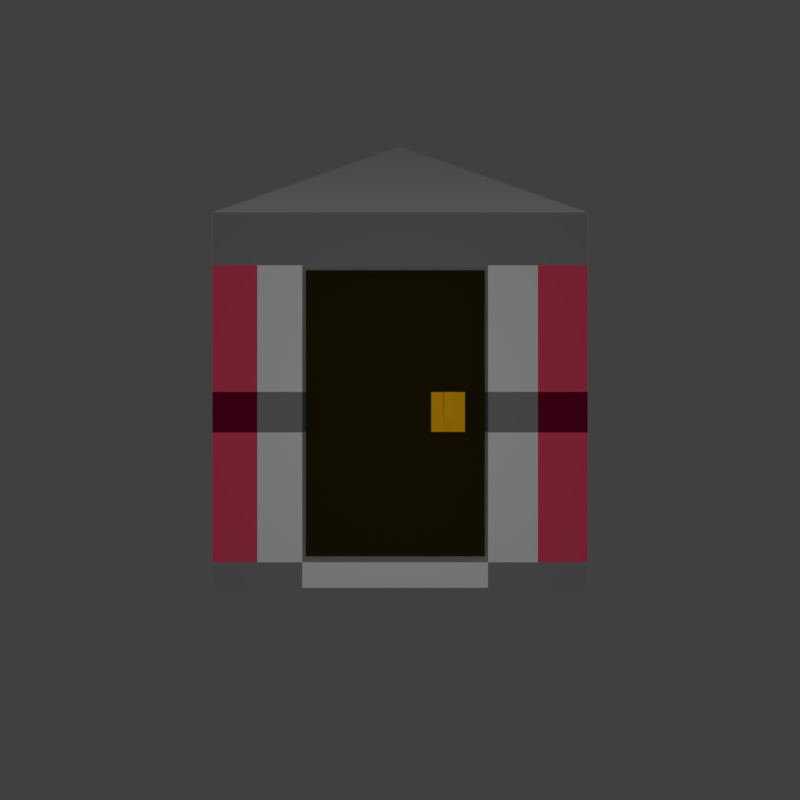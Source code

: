 # Source: door-tile.blend  (saved by Blender 2.78.0; exported with 4.5.12 LTS)
import bpy
from mathutils import Matrix  # noqa: F401  (used for matrix-valued properties, if any)

bpy.ops.wm.read_factory_settings(use_empty=True)
scene = bpy.context.scene
scene.name = 'Scene'

# ---- collections
col_collection_1 = bpy.data.collections.new('Collection 1'); scene.collection.children.link(col_collection_1)

# ---- materials (node trees are filled in below, after node groups)
mat_material = bpy.data.materials.new('Material')
mat_material.alpha_threshold = 0.0
mat_material.use_transparent_shadow = False
mat_material.roughness = 0.5
mat_material.line_color = (0.0, 0.0, 0.0, 1.0)
mat_material_001 = bpy.data.materials.new('Material.001')
mat_material_001.alpha_threshold = 0.0
mat_material_001.use_transparent_shadow = False
mat_material_001.diffuse_color = (0.8, 0.06953, 0.1306, 1.0)
mat_material_001.roughness = 0.5
mat_material_001.specular_intensity = 0.08929
mat_material_002 = bpy.data.materials.new('Material.002')
mat_material_002.alpha_threshold = 0.0
mat_material_002.use_transparent_shadow = False
mat_material_002.diffuse_color = (0.0291, 0.02011, 0.00273, 1.0)
mat_material_002.roughness = 0.5
mat_material_002.specular_intensity = 0.04762
mat_material_003 = bpy.data.materials.new('Material.003')
mat_material_003.alpha_threshold = 0.0
mat_material_003.use_transparent_shadow = False
mat_material_003.diffuse_color = (0.1626, 0.001255, 0.02484, 1.0)
mat_material_003.roughness = 0.5
mat_material_004 = bpy.data.materials.new('Material.004')
mat_material_004.alpha_threshold = 0.0
mat_material_004.use_transparent_shadow = False
mat_material_004.diffuse_color = (0.2462, 0.2462, 0.2462, 1.0)
mat_material_004.roughness = 0.5
mat_material_005 = bpy.data.materials.new('Material.005')
mat_material_005.alpha_threshold = 0.0
mat_material_005.use_transparent_shadow = False
mat_material_005.diffuse_color = (1.0, 0.524, 0.006676, 1.0)
mat_material_005.roughness = 0.5
mat_material_005.specular_intensity = 0.6548

# ---- material node trees

# ---- world
world_world = bpy.data.worlds.new('World'); scene.world = world_world
world_world.color = (0.05088, 0.05088, 0.05088)
world_world.use_sun_shadow = False
world_world.sun_shadow_jitter_overblur = 0.0
world_world.cycles.sampling_method = 'MANUAL'

# ---- cameras
cam_camera = bpy.data.cameras.new('Camera')
cam_camera.clip_end = 100.0
cam_camera.lens = 28.08
cam_camera.sensor_width = 32.0
cam_camera.sensor_height = 18.0
cam_camera.ortho_scale = 7.314
cam_camera.dof.focus_distance = 0.0
cam_camera.dof.aperture_fstop = 128.0

# ---- lights
light_lamp = bpy.data.lights.new('Lamp', 'POINT')
light_lamp.transmission_factor = 0.0
light_lamp.cutoff_distance = 30.0
light_lamp.energy = 100.0
light_lamp.shadow_buffer_clip_start = 1.001
light_lamp.shadow_soft_size = 0.1
light_lamp.shadow_maximum_resolution = 0.006
light_lamp.use_absolute_resolution = True

# ---- meshes
me_cube = bpy.data.meshes.new('Cube')
me_cube.from_pydata([(1.0, 1.0, -1.0), (-5.96e-08, -0.004672, -1.0), (-1.0, 1.0, -1.0), (1.0, 1.001, 1.0), (-5.066e-07, 0.001502, 1.712), (-1.0, 1.001, 1.0), (0.5213, 1.0, -1.0), (0.5213, 1.001, 1.0), (0.3493, 0.3463, -1.0), (-0.4686, 1.0, -1.0), (0.3493, 0.3505, 1.463), (-0.4686, 1.001, 1.0), (1.0, 1.0, 0.7185), (-4.437e-07, -0.004672, 0.7185), (-1.0, 1.0, 0.7185), (0.5213, 1.0, 0.7185), (-0.4686, 1.0, 0.7185), (0.3493, 0.3463, 0.7185), (0.3493, 0.3463, -0.8637), (1.0, 1.0, -0.8637), (-9.007e-08, -0.004672, -0.8637), (-1.0, 1.0, -0.8637), (0.5213, 1.0, -0.8637), (-0.4686, 1.0, -0.8637), (0.5213, 0.8583, -0.8637), (0.5213, 0.8583, 0.7185), (-0.4686, 0.8583, -0.8637), (-0.4686, 0.8583, 0.7185), (-0.5, 0.4977, -1.0), (-0.5, 0.501, 1.356), (0.7606, 1.0, -1.0), (0.7606, 1.001, 1.0), (-0.0596, 0.6756, 1.232), (-0.0596, 0.6732, -1.0), (0.7606, 1.0, 0.7185), (-0.5, 0.4977, 0.7185), (-0.5, 0.4977, -0.8637), (0.7606, 1.0, -0.8637), (0.1747, 0.1708, -1.0), (-0.7343, 1.0, -1.0), (0.1747, 0.176, 1.587), (-0.7343, 1.001, 1.0), (-0.7343, 1.0, 0.7185), (0.1747, 0.1708, 0.7185), (0.1747, 0.1708, -0.8637), (-0.7343, 1.0, -0.8637), (-0.2798, 0.5883, 1.294), (-0.2798, 0.5854, -1.0), (1.0, 1.0, 0.04372), (-2.929e-07, -0.004672, 0.04372), (-1.0, 1.0, 0.04372), (0.5213, 1.0, 0.04372), (-0.4686, 1.0, 0.04372), (0.3493, 0.3463, 0.04372), (0.5213, 0.8583, 0.04372), (-0.4686, 0.8583, 0.04372), (0.7606, 1.0, 0.04372), (-0.5, 0.4977, 0.04372), (-0.7343, 1.0, 0.04372), (0.1747, 0.1708, 0.04372), (0.3493, 0.3463, -0.1721), (-0.5, 0.4977, -0.1721), (0.1747, 0.1708, -0.1721), (1.0, 1.0, -0.1721), (-2.447e-07, -0.004672, -0.1721), (-1.0, 1.0, -0.1721), (0.5213, 1.0, -0.1721), (-0.4686, 1.0, -0.1721), (0.5213, 0.8583, -0.1721), (-0.4686, 0.8583, -0.1721), (0.7606, 1.0, -0.1721), (-0.7343, 1.0, -0.1721), (0.5459, 0.5438, -1.0), (-0.1695, 1.0, -1.0), (0.5459, 0.5469, 1.323), (-0.1695, 1.001, 1.0), (0.5459, 0.5438, 0.7185), (-0.1695, 1.0, 0.7185), (0.5459, 0.5438, -0.8637), (-0.1695, 1.0, -0.8637), (-0.1695, 0.8583, 0.7185), (-0.1695, 0.8583, -0.8637), (0.1882, 0.7719, -1.0), (0.1882, 0.7737, 1.162), (-0.1695, 0.8583, 0.04372), (0.5459, 0.5438, 0.04372), (0.5459, 0.5438, -0.1721), (-0.1695, 0.8583, -0.1721), (0.4266, 0.4239, -1.0), (-0.3511, 1.0, -1.0), (0.4266, 0.4277, 1.408), (-0.3511, 1.001, 1.0), (0.4266, 0.4239, 0.7185), (-0.3511, 1.0, 0.7185), (0.4266, 0.4239, -0.8637), (-0.3511, 1.0, -0.8637), (-0.3511, 0.8583, 0.7185), (-0.3511, 0.8583, -0.8637), (0.03774, 0.7141, 1.204), (-0.3511, 0.8583, 0.04372), (0.4266, 0.4239, 0.04372), (0.4266, 0.4239, -0.1721), (-0.3511, 0.8583, -0.1721), (0.03774, 0.7119, -1.0), (-0.1695, 0.9387, -0.1721), (-0.1695, 0.9387, 0.04372), (-0.3511, 0.9387, 0.04372), (-0.3511, 0.9387, -0.1721), (0.1362, 0.7512, -1.0), (0.5047, 0.5023, -1.0), (-0.2323, 1.0, -1.0), (0.5047, 0.5057, 1.353), (-0.2323, 1.001, 1.0), (0.5047, 0.5023, 0.7185), (-0.2323, 1.0, 0.7185), (0.5047, 0.5023, -0.8637), (-0.2323, 1.0, -0.8637), (-0.2323, 0.8583, 0.7185), (-0.2323, 0.8583, -0.8637), (0.1362, 0.7531, 1.176), (-0.2323, 0.8583, 0.04372), (0.5047, 0.5023, 0.04372), (0.5047, 0.5023, -0.1721), (-0.2323, 0.8583, -0.1721), (-0.2323, 0.9387, 0.04372), (-0.2323, 0.9387, -0.1721), (0.4649, 0.4624, -1.0), (-0.2928, 1.0, -1.0), (0.4649, 0.4659, 1.381), (-0.2928, 1.001, 1.0), (0.4649, 0.4624, 0.7185), (-0.2928, 1.0, 0.7185), (0.4649, 0.4624, -0.8637), (-0.2928, 1.0, -0.8637), (-0.2928, 0.8583, 0.7185), (-0.2928, 0.8583, -0.8637), (0.08603, 0.7333, 1.191), (-0.2928, 0.8583, 0.04372), (0.4649, 0.4624, 0.04372), (0.4649, 0.4624, -0.1721), (-0.2928, 0.8583, -0.1721), (-0.2928, 0.9387, 0.04372), (-0.2928, 0.9387, -0.1721), (0.08603, 0.7312, -1.0), (-0.2323, 1.006, -0.1126), (-0.2323, 1.006, 0.04372), (-0.2928, 1.006, 0.04372), (-0.2928, 1.006, -0.1126), (-0.2928, 0.9726, 0.04372), (-0.2928, 0.9726, -0.02657), (-0.2323, 0.9726, -0.02657), (-0.2323, 0.9726, 0.04372)], [], [(28, 39, 47), (41, 29, 46), (40, 13, 43), (29, 14, 35), (39, 21, 45), (30, 22, 37), (89, 23, 95), (90, 17, 92), (91, 32, 98), (33, 89, 103), (92, 53, 100), (93, 11, 91), (34, 7, 31), (42, 5, 41), (35, 50, 57), (43, 49, 59), (44, 1, 38), (36, 2, 28), (94, 8, 88), (23, 97, 95), (37, 66, 70), (71, 21, 65), (97, 69, 102), (16, 55, 52), (15, 80, 77), (22, 68, 66), (19, 70, 63), (20, 28, 1), (13, 57, 49), (12, 31, 3), (8, 103, 88), (98, 10, 90), (0, 37, 19), (4, 35, 13), (46, 4, 40), (1, 47, 38), (38, 33, 8), (32, 40, 10), (23, 71, 67), (18, 38, 8), (17, 59, 53), (16, 41, 11), (9, 45, 23), (10, 43, 17), (11, 46, 32), (47, 9, 33), (53, 62, 60), (52, 42, 16), (49, 61, 64), (48, 34, 12), (51, 25, 15), (67, 55, 69), (99, 27, 96), (42, 50, 14), (56, 15, 34), (59, 64, 62), (57, 65, 61), (100, 60, 101), (101, 18, 94), (61, 21, 36), (62, 20, 44), (67, 26, 23), (64, 36, 20), (60, 44, 18), (67, 58, 52), (63, 56, 48), (66, 54, 51), (102, 55, 99), (71, 50, 58), (70, 51, 56), (68, 84, 54), (19, 86, 78), (48, 86, 63), (54, 80, 25), (31, 74, 3), (72, 30, 0), (77, 117, 114), (24, 87, 68), (79, 24, 22), (19, 72, 0), (15, 75, 7), (48, 76, 85), (82, 6, 30), (7, 83, 31), (12, 74, 76), (6, 79, 22), (16, 96, 27), (87, 105, 84), (139, 94, 132), (138, 101, 139), (137, 96, 134), (136, 90, 128), (88, 143, 126), (135, 102, 140), (95, 135, 133), (132, 88, 126), (131, 91, 129), (130, 100, 138), (103, 127, 143), (129, 98, 136), (130, 90, 92), (127, 95, 133), (142, 106, 141), (99, 107, 102), (84, 124, 120), (102, 142, 140), (123, 104, 87), (120, 141, 137), (104, 124, 105), (73, 116, 79), (74, 113, 76), (75, 119, 83), (108, 73, 82), (76, 121, 85), (77, 112, 75), (78, 109, 72), (79, 118, 81), (81, 123, 87), (109, 82, 72), (83, 111, 74), (84, 117, 80), (86, 121, 122), (86, 115, 78), (131, 117, 134), (131, 96, 93), (137, 106, 99), (140, 125, 123), (149, 146, 147), (110, 133, 116), (111, 130, 113), (112, 136, 119), (143, 110, 108), (113, 138, 121), (114, 129, 112), (115, 126, 109), (133, 118, 116), (118, 140, 123), (126, 108, 109), (119, 128, 111), (120, 134, 117), (121, 139, 122), (122, 132, 115), (144, 146, 145), (150, 145, 151), (151, 146, 148), (149, 144, 150), (142, 150, 125), (124, 148, 141), (124, 150, 151), (141, 149, 142), (28, 2, 39), (41, 5, 29), (40, 4, 13), (29, 5, 14), (39, 2, 21), (30, 6, 22), (89, 9, 23), (90, 10, 17), (91, 11, 32), (33, 9, 89), (92, 17, 53), (93, 16, 11), (34, 15, 7), (42, 14, 5), (35, 14, 50), (43, 13, 49), (44, 20, 1), (36, 21, 2), (94, 18, 8), (23, 26, 97), (37, 22, 66), (71, 45, 21), (97, 26, 69), (16, 27, 55), (15, 25, 80), (22, 24, 68), (19, 37, 70), (20, 36, 28), (13, 35, 57), (12, 34, 31), (8, 33, 103), (98, 32, 10), (0, 30, 37), (4, 29, 35), (46, 29, 4), (1, 28, 47), (38, 47, 33), (32, 46, 40), (23, 45, 71), (18, 44, 38), (17, 43, 59), (16, 42, 41), (9, 39, 45), (10, 40, 43), (11, 41, 46), (47, 39, 9), (53, 59, 62), (52, 58, 42), (49, 57, 61), (48, 56, 34), (51, 54, 25), (67, 52, 55), (99, 55, 27), (42, 58, 50), (56, 51, 15), (59, 49, 64), (57, 50, 65), (100, 53, 60), (101, 60, 18), (61, 65, 21), (62, 64, 20), (67, 69, 26), (64, 61, 36), (60, 62, 44), (67, 71, 58), (63, 70, 56), (66, 68, 54), (102, 69, 55), (71, 65, 50), (70, 66, 51), (68, 87, 84), (19, 63, 86), (48, 85, 86), (54, 84, 80), (31, 83, 74), (72, 82, 30), (77, 80, 117), (24, 81, 87), (79, 81, 24), (19, 78, 72), (15, 77, 75), (48, 12, 76), (82, 73, 6), (7, 75, 83), (12, 3, 74), (6, 73, 79), (16, 93, 96), (87, 104, 105), (139, 101, 94), (138, 100, 101), (137, 99, 96), (136, 98, 90), (88, 103, 143), (135, 97, 102), (95, 97, 135), (132, 94, 88), (131, 93, 91), (130, 92, 100), (103, 89, 127), (129, 91, 98), (130, 128, 90), (127, 89, 95), (142, 107, 106), (99, 106, 107), (84, 105, 124), (102, 107, 142), (123, 125, 104), (120, 124, 141), (104, 125, 124), (73, 110, 116), (74, 111, 113), (75, 112, 119), (108, 110, 73), (76, 113, 121), (77, 114, 112), (78, 115, 109), (79, 116, 118), (81, 118, 123), (109, 108, 82), (83, 119, 111), (84, 120, 117), (86, 85, 121), (86, 122, 115), (131, 114, 117), (131, 134, 96), (137, 141, 106), (140, 142, 125), (149, 148, 146), (110, 127, 133), (111, 128, 130), (112, 129, 136), (143, 127, 110), (113, 130, 138), (114, 131, 129), (115, 132, 126), (133, 135, 118), (118, 135, 140), (126, 143, 108), (119, 136, 128), (120, 137, 134), (121, 138, 139), (122, 139, 132), (144, 147, 146), (150, 144, 145), (151, 145, 146), (149, 147, 144), (142, 149, 150), (124, 151, 148), (124, 125, 150), (141, 148, 149)])
me_cube.polygons.foreach_set('material_index', [0, 0, 0, 0, 4, 4, 0, 0, 0, 0, 0, 4, 4, 4, 0, 0, 0, 0, 0, 0, 0, 1, 2, 0, 0, 0, 1, 0, 0, 4, 0, 0, 4, 0, 0, 0, 0, 0, 0, 0, 0, 4, 4, 0, 0, 0, 0, 0, 0, 1, 0, 4, 2, 1, 0, 0, 0, 0, 0, 0, 0, 0, 0, 0, 4, 3, 4, 2, 3, 4, 2, 0, 0, 2, 0, 0, 0, 2, 0, 0, 4, 0, 0, 0, 0, 0, 0, 5, 0, 0, 2, 0, 0, 2, 0, 0, 4, 0, 0, 0, 0, 0, 5, 5, 5, 5, 5, 5, 5, 0, 0, 0, 0, 0, 4, 0, 0, 2, 0, 0, 2, 0, 0, 0, 0, 5, 5, 5, 0, 0, 0, 0, 0, 4, 0, 0, 2, 0, 0, 2, 0, 0, 5, 5, 5, 0, 5, 5, 5, 5, 0, 0, 0, 0, 4, 4, 0, 0, 0, 0, 0, 4, 4, 4, 0, 0, 0, 0, 0, 0, 0, 1, 2, 0, 0, 0, 1, 0, 0, 4, 0, 0, 4, 0, 0, 0, 0, 0, 0, 0, 0, 4, 4, 0, 0, 0, 0, 0, 0, 1, 0, 4, 2, 1, 0, 0, 0, 0, 0, 0, 0, 0, 0, 0, 4, 3, 4, 2, 3, 4, 2, 0, 0, 2, 0, 0, 0, 2, 0, 0, 4, 0, 0, 0, 0, 0, 0, 5, 0, 0, 2, 0, 0, 2, 0, 0, 4, 0, 0, 0, 0, 0, 5, 5, 5, 5, 5, 5, 5, 0, 0, 0, 0, 0, 4, 0, 0, 2, 0, 0, 2, 0, 0, 0, 0, 5, 5, 5, 0, 0, 0, 0, 0, 4, 0, 0, 2, 0, 0, 2, 0, 0, 5, 5, 5, 0, 5, 5, 5, 5])
me_cube.materials.append(mat_material)
me_cube.materials.append(mat_material_001)
me_cube.materials.append(mat_material_002)
me_cube.materials.append(mat_material_003)
me_cube.materials.append(mat_material_004)
me_cube.materials.append(mat_material_005)
me_cube.use_remesh_preserve_volume = False
me_cube.use_remesh_preserve_attributes = False
me_cube.use_mirror_vertex_groups = False
me_cube.update()

# ---- objects
ob_empty = bpy.data.objects.new('Empty', None)
ob_cube = bpy.data.objects.new('Cube', me_cube)
ob_camera_1 = bpy.data.objects.new('Camera-1', cam_camera)
ob_lamp = bpy.data.objects.new('Lamp', light_lamp)

# ---- transforms, parenting, visibility, modifiers, constraints
ob_empty.location = (0.0, 0.0, 1.0)
ob_empty.rotation_euler = (0.0, -0.0, 1.571)
ob_empty.empty_image_offset = (0.0, 0.0)
ob_empty.lineart.crease_threshold = 0.0
ob_cube.location = (0.0, 0.0, 1.0)
ob_cube.lock_rotations_4d = False
ob_cube.empty_display_type = 'ARROWS'
ob_cube.lineart.crease_threshold = 0.0
_m = ob_cube.modifiers.new('Array', 'ARRAY')
_m.count = 4
_m.use_constant_offset = True
_m.constant_offset_displace = (0.0, 0.0, 0.0)
_m.use_relative_offset = False
_m.use_object_offset = True
_m.offset_object = ob_empty
ob_camera_1.location = (0.0, -4.74, 1.0)
ob_camera_1.rotation_euler = (1.571, 0.0, 0.0)
ob_camera_1.lock_rotations_4d = False
ob_camera_1.empty_display_type = 'ARROWS'
ob_camera_1.color = (0.0, 0.0, 0.0, 0.0)
ob_camera_1.display_type = 'WIRE'
ob_camera_1.lineart.crease_threshold = 0.0
ob_lamp.parent = ob_camera_1
ob_lamp.matrix_parent_inverse = Matrix(((1.0, 0.0, 0.0, -0.0), (0.0, -4.47e-08, 1.0, -0.994), (0.0, -1.0, -4.371e-08, -5.203), (0.0, 0.0, 0.0, 1.0)))
ob_lamp.location = (0.0, -5.203, 0.994)
ob_lamp.rotation_euler = (0.6503, 0.05522, 1.866)
ob_lamp.lock_rotations_4d = False
ob_lamp.empty_display_type = 'ARROWS'
ob_lamp.color = (0.0, 0.0, 0.0, 0.0)
ob_lamp.lineart.crease_threshold = 0.0

# ---- collection membership
col_collection_1.objects.link(ob_empty)
col_collection_1.objects.link(ob_cube)
col_collection_1.objects.link(ob_camera_1)
col_collection_1.objects.link(ob_lamp)

# ---- scene / render settings (as saved in the file)
scene.camera = ob_camera_1
scene.frame_start = 1; scene.frame_end = 250; scene.frame_set(1)
scene.render.engine = 'BLENDER_EEVEE_NEXT'
scene.render.resolution_x = 640
scene.render.resolution_y = 640
scene.render.dither_intensity = 0.0
scene.cycles.use_denoising = False
scene.cycles.samples = 128
scene.cycles.sampling_pattern = 'TABULATED_SOBOL'
scene.cycles.light_sampling_threshold = 0.0
scene.cycles.use_adaptive_sampling = False
scene.cycles.use_light_tree = False
scene.cycles.blur_glossy = 0.0
scene.cycles.sample_clamp_indirect = 0.0
scene.view_settings.view_transform = 'Standard'
bpy.context.view_layer.update()
